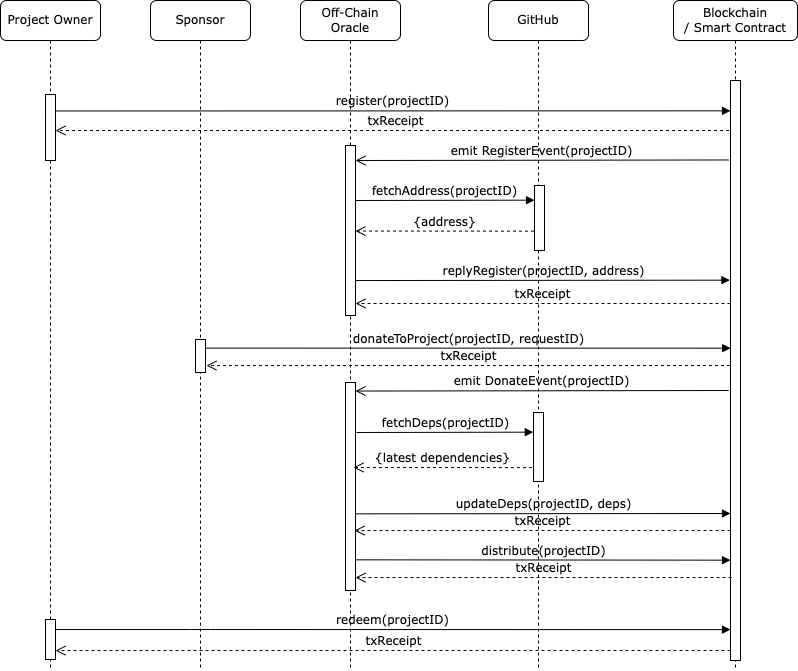

The diagram above was exported from draw.io. Its source (the exported page's mxGraphModel, read from the mxfile embedded in the PNG):
<mxGraphModel dx="1224" dy="707" grid="1" gridSize="10" guides="1" tooltips="1" connect="1" arrows="1" fold="1" page="1" pageScale="1" pageWidth="1100" pageHeight="850" background="none" math="0" shadow="0">
  <root>
    <mxCell id="0" />
    <mxCell id="1" parent="0" />
    <mxCell id="0_Cdg8obEXXSjrQ2pI_a-4" value="Sponsor" style="shape=umlLifeline;perimeter=lifelinePerimeter;whiteSpace=wrap;html=1;container=1;collapsible=0;recursiveResize=0;outlineConnect=0;rounded=1;shadow=0;comic=0;labelBackgroundColor=none;strokeWidth=1;fontFamily=Verdana;fontSize=12;align=center;" parent="1" vertex="1">
      <mxGeometry x="250" y="80" width="100" height="670" as="geometry" />
    </mxCell>
    <mxCell id="7baba1c4bc27f4b0-34" value="" style="html=1;points=[];perimeter=orthogonalPerimeter;rounded=0;shadow=0;comic=0;labelBackgroundColor=none;strokeWidth=1;fontFamily=Verdana;fontSize=12;align=center;" parent="0_Cdg8obEXXSjrQ2pI_a-4" vertex="1">
      <mxGeometry x="45" y="339" width="10" height="33" as="geometry" />
    </mxCell>
    <mxCell id="_l0zG2vQWGLi35zHicY2-1" value="register(projectID)" style="html=1;verticalAlign=bottom;endArrow=block;labelBackgroundColor=none;fontFamily=Verdana;fontSize=12;edgeStyle=elbowEdgeStyle;elbow=vertical;" parent="0_Cdg8obEXXSjrQ2pI_a-4" edge="1" target="7baba1c4bc27f4b0-28">
      <mxGeometry relative="1" as="geometry">
        <mxPoint x="-94.99965517241395" y="110.47448275862064" as="sourcePoint" />
        <mxPoint x="579.5000000000005" y="110.86956521739137" as="targetPoint" />
      </mxGeometry>
    </mxCell>
    <mxCell id="McwABt8lQ4YMAVoml2tT-13" value="txReceipt" style="html=1;verticalAlign=bottom;endArrow=open;dashed=1;endSize=8;labelBackgroundColor=none;fontFamily=Verdana;fontSize=12;" edge="1" parent="0_Cdg8obEXXSjrQ2pI_a-4" source="7baba1c4bc27f4b0-6">
      <mxGeometry relative="1" as="geometry">
        <mxPoint x="-95" y="129.99999999999972" as="targetPoint" />
        <mxPoint x="83.45999999999958" y="130.0900000000001" as="sourcePoint" />
      </mxGeometry>
    </mxCell>
    <mxCell id="7baba1c4bc27f4b0-2" value="GitHub" style="shape=umlLifeline;perimeter=lifelinePerimeter;whiteSpace=wrap;html=1;container=1;collapsible=0;recursiveResize=0;outlineConnect=0;rounded=1;shadow=0;comic=0;labelBackgroundColor=none;strokeWidth=1;fontFamily=Verdana;fontSize=12;align=center;" parent="1" vertex="1">
      <mxGeometry x="588" y="80" width="100" height="670" as="geometry" />
    </mxCell>
    <mxCell id="7baba1c4bc27f4b0-10" value="" style="html=1;points=[];perimeter=orthogonalPerimeter;rounded=0;shadow=0;comic=0;labelBackgroundColor=none;strokeWidth=1;fontFamily=Verdana;fontSize=12;align=center;" parent="7baba1c4bc27f4b0-2" vertex="1">
      <mxGeometry x="46" y="185" width="10" height="65" as="geometry" />
    </mxCell>
    <mxCell id="McwABt8lQ4YMAVoml2tT-7" value="emit DonateEvent(projectID)" style="html=1;verticalAlign=bottom;endArrow=open;endSize=8;labelBackgroundColor=none;fontFamily=Verdana;fontSize=12;exitX=-0.185;exitY=0.137;exitDx=0;exitDy=0;exitPerimeter=0;" edge="1" parent="7baba1c4bc27f4b0-2">
      <mxGeometry relative="1" as="geometry">
        <mxPoint x="-133" y="390.53999999999974" as="targetPoint" />
        <mxPoint x="240.15000000000032" y="390" as="sourcePoint" />
      </mxGeometry>
    </mxCell>
    <mxCell id="McwABt8lQ4YMAVoml2tT-8" value="" style="html=1;points=[];perimeter=orthogonalPerimeter;rounded=0;shadow=0;comic=0;labelBackgroundColor=none;strokeWidth=1;fontFamily=Verdana;fontSize=12;align=center;" vertex="1" parent="7baba1c4bc27f4b0-2">
      <mxGeometry x="45" y="412" width="10" height="69" as="geometry" />
    </mxCell>
    <mxCell id="7baba1c4bc27f4b0-4" value="Off-Chain&lt;br&gt;Oracle" style="shape=umlLifeline;perimeter=lifelinePerimeter;whiteSpace=wrap;html=1;container=1;collapsible=0;recursiveResize=0;outlineConnect=0;rounded=1;shadow=0;comic=0;labelBackgroundColor=none;strokeWidth=1;fontFamily=Verdana;fontSize=12;align=center;" parent="1" vertex="1">
      <mxGeometry x="400" y="80" width="100" height="670" as="geometry" />
    </mxCell>
    <mxCell id="7baba1c4bc27f4b0-16" value="" style="html=1;points=[];perimeter=orthogonalPerimeter;rounded=0;shadow=0;comic=0;labelBackgroundColor=none;strokeWidth=1;fontFamily=Verdana;fontSize=12;align=center;" parent="7baba1c4bc27f4b0-4" vertex="1">
      <mxGeometry x="45" y="145" width="10" height="170" as="geometry" />
    </mxCell>
    <mxCell id="McwABt8lQ4YMAVoml2tT-1" value="fetchAddress(projectID)" style="html=1;verticalAlign=bottom;endArrow=block;labelBackgroundColor=none;fontFamily=Verdana;fontSize=12;edgeStyle=elbowEdgeStyle;elbow=vertical;entryX=0.001;entryY=0.222;entryDx=0;entryDy=0;entryPerimeter=0;" edge="1" parent="7baba1c4bc27f4b0-4" target="7baba1c4bc27f4b0-10">
      <mxGeometry relative="1" as="geometry">
        <mxPoint x="55.000344827586105" y="200.0044827586206" as="sourcePoint" />
        <mxPoint x="729.5000000000005" y="200.39956521739134" as="targetPoint" />
      </mxGeometry>
    </mxCell>
    <mxCell id="McwABt8lQ4YMAVoml2tT-2" value="{address}" style="html=1;verticalAlign=bottom;endArrow=open;dashed=1;endSize=8;labelBackgroundColor=none;fontFamily=Verdana;fontSize=12;exitX=-0.054;exitY=0.702;exitDx=0;exitDy=0;exitPerimeter=0;" edge="1" parent="7baba1c4bc27f4b0-4" source="7baba1c4bc27f4b0-10">
      <mxGeometry relative="1" as="geometry">
        <mxPoint x="55" y="230.5399999999998" as="targetPoint" />
        <mxPoint x="230" y="231" as="sourcePoint" />
      </mxGeometry>
    </mxCell>
    <mxCell id="McwABt8lQ4YMAVoml2tT-3" value="replyRegister(projectID, address)" style="html=1;verticalAlign=bottom;endArrow=block;labelBackgroundColor=none;fontFamily=Verdana;fontSize=12;edgeStyle=elbowEdgeStyle;elbow=vertical;entryX=-0.057;entryY=0.352;entryDx=0;entryDy=0;entryPerimeter=0;" edge="1" parent="7baba1c4bc27f4b0-4">
      <mxGeometry relative="1" as="geometry">
        <mxPoint x="55.000344827586105" y="280.04448275862063" as="sourcePoint" />
        <mxPoint x="429.4300000000003" y="280.15999999999997" as="targetPoint" />
      </mxGeometry>
    </mxCell>
    <mxCell id="McwABt8lQ4YMAVoml2tT-6" value="" style="html=1;points=[];perimeter=orthogonalPerimeter;rounded=0;shadow=0;comic=0;labelBackgroundColor=none;strokeWidth=1;fontFamily=Verdana;fontSize=12;align=center;" vertex="1" parent="7baba1c4bc27f4b0-4">
      <mxGeometry x="45" y="382" width="10" height="208" as="geometry" />
    </mxCell>
    <mxCell id="McwABt8lQ4YMAVoml2tT-10" value="{latest dependencies}" style="html=1;verticalAlign=bottom;endArrow=open;dashed=1;endSize=8;labelBackgroundColor=none;fontFamily=Verdana;fontSize=12;exitX=-0.054;exitY=0.702;exitDx=0;exitDy=0;exitPerimeter=0;" edge="1" parent="7baba1c4bc27f4b0-4">
      <mxGeometry relative="1" as="geometry">
        <mxPoint x="53" y="466.9999999999998" as="targetPoint" />
        <mxPoint x="231.46000000000004" y="467.09000000000003" as="sourcePoint" />
      </mxGeometry>
    </mxCell>
    <mxCell id="McwABt8lQ4YMAVoml2tT-11" value="updateDeps(projectID, deps)" style="html=1;verticalAlign=bottom;endArrow=block;labelBackgroundColor=none;fontFamily=Verdana;fontSize=12;edgeStyle=elbowEdgeStyle;elbow=vertical;exitX=1.023;exitY=0.333;exitDx=0;exitDy=0;exitPerimeter=0;" edge="1" parent="7baba1c4bc27f4b0-4">
      <mxGeometry relative="1" as="geometry">
        <mxPoint x="55" y="513.325" as="sourcePoint" />
        <mxPoint x="430" y="513.3846153846152" as="targetPoint" />
      </mxGeometry>
    </mxCell>
    <mxCell id="7baba1c4bc27f4b0-6" value="Blockchain&lt;br&gt;/ Smart Contract" style="shape=umlLifeline;perimeter=lifelinePerimeter;whiteSpace=wrap;html=1;container=1;collapsible=0;recursiveResize=0;outlineConnect=0;rounded=1;shadow=0;comic=0;labelBackgroundColor=none;strokeWidth=1;fontFamily=Verdana;fontSize=12;align=center;" parent="1" vertex="1">
      <mxGeometry x="773" y="80" width="124" height="670" as="geometry" />
    </mxCell>
    <mxCell id="7baba1c4bc27f4b0-28" value="" style="html=1;points=[];perimeter=orthogonalPerimeter;rounded=0;shadow=0;comic=0;labelBackgroundColor=none;strokeWidth=1;fontFamily=Verdana;fontSize=12;align=center;" parent="7baba1c4bc27f4b0-6" vertex="1">
      <mxGeometry x="57" y="80" width="10" height="580" as="geometry" />
    </mxCell>
    <mxCell id="0_Cdg8obEXXSjrQ2pI_a-13" value="emit RegisterEvent(projectID)" style="html=1;verticalAlign=bottom;endArrow=open;endSize=8;labelBackgroundColor=none;fontFamily=Verdana;fontSize=12;exitX=-0.185;exitY=0.137;exitDx=0;exitDy=0;exitPerimeter=0;" parent="7baba1c4bc27f4b0-6" edge="1" source="7baba1c4bc27f4b0-28">
      <mxGeometry relative="1" as="geometry">
        <mxPoint x="-318" y="159.99999999999977" as="targetPoint" />
        <mxPoint x="212.95000000000005" y="161.41999999999996" as="sourcePoint" />
      </mxGeometry>
    </mxCell>
    <mxCell id="McwABt8lQ4YMAVoml2tT-9" value="fetchDeps(projectID)" style="html=1;verticalAlign=bottom;endArrow=block;labelBackgroundColor=none;fontFamily=Verdana;fontSize=12;edgeStyle=elbowEdgeStyle;elbow=vertical;entryX=-0.022;entryY=0.297;entryDx=0;entryDy=0;entryPerimeter=0;" edge="1" parent="7baba1c4bc27f4b0-6">
      <mxGeometry relative="1" as="geometry">
        <mxPoint x="-317" y="432" as="sourcePoint" />
        <mxPoint x="-140.22000000000003" y="432.49299999999994" as="targetPoint" />
      </mxGeometry>
    </mxCell>
    <mxCell id="McwABt8lQ4YMAVoml2tT-14" value="txReceipt" style="html=1;verticalAlign=bottom;endArrow=open;dashed=1;endSize=8;labelBackgroundColor=none;fontFamily=Verdana;fontSize=12;" edge="1" parent="7baba1c4bc27f4b0-6">
      <mxGeometry relative="1" as="geometry">
        <mxPoint x="-318" y="302.9999999999998" as="targetPoint" />
        <mxPoint x="57" y="303" as="sourcePoint" />
      </mxGeometry>
    </mxCell>
    <mxCell id="7baba1c4bc27f4b0-8" value="Project Owner" style="shape=umlLifeline;perimeter=lifelinePerimeter;whiteSpace=wrap;html=1;container=1;collapsible=0;recursiveResize=0;outlineConnect=0;rounded=1;shadow=0;comic=0;labelBackgroundColor=none;strokeWidth=1;fontFamily=Verdana;fontSize=12;align=center;" parent="1" vertex="1">
      <mxGeometry x="100" y="80" width="100" height="670" as="geometry" />
    </mxCell>
    <mxCell id="7baba1c4bc27f4b0-9" value="" style="html=1;points=[];perimeter=orthogonalPerimeter;rounded=0;shadow=0;comic=0;labelBackgroundColor=none;strokeWidth=1;fontFamily=Verdana;fontSize=12;align=center;" parent="7baba1c4bc27f4b0-8" vertex="1">
      <mxGeometry x="45" y="94" width="10" height="66" as="geometry" />
    </mxCell>
    <mxCell id="0_Cdg8obEXXSjrQ2pI_a-20" value="" style="html=1;points=[];perimeter=orthogonalPerimeter;rounded=0;shadow=0;comic=0;labelBackgroundColor=none;strokeWidth=1;fontFamily=Verdana;fontSize=12;align=center;" parent="7baba1c4bc27f4b0-8" vertex="1">
      <mxGeometry x="45" y="619" width="10" height="40" as="geometry" />
    </mxCell>
    <mxCell id="0_Cdg8obEXXSjrQ2pI_a-22" value="redeem(projectID)" style="html=1;verticalAlign=bottom;endArrow=block;labelBackgroundColor=none;fontFamily=Verdana;fontSize=12;edgeStyle=elbowEdgeStyle;elbow=horizontal;entryX=0;entryY=0.939;entryDx=0;entryDy=0;entryPerimeter=0;exitX=1;exitY=0.35;exitDx=0;exitDy=0;exitPerimeter=0;" parent="1" edge="1">
      <mxGeometry relative="1" as="geometry">
        <mxPoint x="155" y="709" as="sourcePoint" />
        <mxPoint x="830" y="709.1099999999999" as="targetPoint" />
        <Array as="points">
          <mxPoint x="300" y="709" />
          <mxPoint x="350" y="709" />
          <mxPoint x="470" y="709" />
        </Array>
      </mxGeometry>
    </mxCell>
    <mxCell id="McwABt8lQ4YMAVoml2tT-4" value="donateToProject(projectID, requestID)" style="html=1;verticalAlign=bottom;endArrow=block;labelBackgroundColor=none;fontFamily=Verdana;fontSize=12;edgeStyle=elbowEdgeStyle;elbow=vertical;exitX=1.044;exitY=0.261;exitDx=0;exitDy=0;exitPerimeter=0;entryX=0.012;entryY=0.462;entryDx=0;entryDy=0;entryPerimeter=0;" edge="1" parent="1" source="7baba1c4bc27f4b0-34" target="7baba1c4bc27f4b0-28">
      <mxGeometry relative="1" as="geometry">
        <mxPoint x="310" y="425" as="sourcePoint" />
        <mxPoint x="810" y="426" as="targetPoint" />
      </mxGeometry>
    </mxCell>
    <mxCell id="McwABt8lQ4YMAVoml2tT-12" value="distribute(projectID)" style="html=1;verticalAlign=bottom;endArrow=block;labelBackgroundColor=none;fontFamily=Verdana;fontSize=12;edgeStyle=elbowEdgeStyle;elbow=vertical;exitX=1.023;exitY=0.333;exitDx=0;exitDy=0;exitPerimeter=0;" edge="1" parent="1">
      <mxGeometry relative="1" as="geometry">
        <mxPoint x="455" y="639.325" as="sourcePoint" />
        <mxPoint x="830" y="639.4761904761904" as="targetPoint" />
      </mxGeometry>
    </mxCell>
    <mxCell id="McwABt8lQ4YMAVoml2tT-15" value="txReceipt" style="html=1;verticalAlign=bottom;endArrow=open;dashed=1;endSize=8;labelBackgroundColor=none;fontFamily=Verdana;fontSize=12;entryX=1.093;entryY=0.699;entryDx=0;entryDy=0;entryPerimeter=0;" edge="1" parent="1">
      <mxGeometry relative="1" as="geometry">
        <mxPoint x="305.92999999999995" y="445.067" as="targetPoint" />
        <mxPoint x="829.5000000000002" y="445" as="sourcePoint" />
      </mxGeometry>
    </mxCell>
    <mxCell id="McwABt8lQ4YMAVoml2tT-16" value="txReceipt" style="html=1;verticalAlign=bottom;endArrow=open;dashed=1;endSize=8;labelBackgroundColor=none;fontFamily=Verdana;fontSize=12;entryX=1.093;entryY=0.699;entryDx=0;entryDy=0;entryPerimeter=0;" edge="1" parent="1">
      <mxGeometry relative="1" as="geometry">
        <mxPoint x="453.99999999999994" y="610.0669999999999" as="targetPoint" />
        <mxPoint x="830" y="610" as="sourcePoint" />
      </mxGeometry>
    </mxCell>
    <mxCell id="McwABt8lQ4YMAVoml2tT-17" value="txReceipt" style="html=1;verticalAlign=bottom;endArrow=open;dashed=1;endSize=8;labelBackgroundColor=none;fontFamily=Verdana;fontSize=12;entryX=1.093;entryY=0.699;entryDx=0;entryDy=0;entryPerimeter=0;" edge="1" parent="1">
      <mxGeometry relative="1" as="geometry">
        <mxPoint x="455" y="657.067" as="targetPoint" />
        <mxPoint x="831" y="657" as="sourcePoint" />
      </mxGeometry>
    </mxCell>
    <mxCell id="McwABt8lQ4YMAVoml2tT-18" value="txReceipt" style="html=1;verticalAlign=bottom;endArrow=open;dashed=1;endSize=8;labelBackgroundColor=none;fontFamily=Verdana;fontSize=12;entryX=1.093;entryY=0.699;entryDx=0;entryDy=0;entryPerimeter=0;" edge="1" parent="1">
      <mxGeometry relative="1" as="geometry">
        <mxPoint x="155" y="730.067" as="targetPoint" />
        <mxPoint x="830" y="730" as="sourcePoint" />
      </mxGeometry>
    </mxCell>
  </root>
</mxGraphModel>